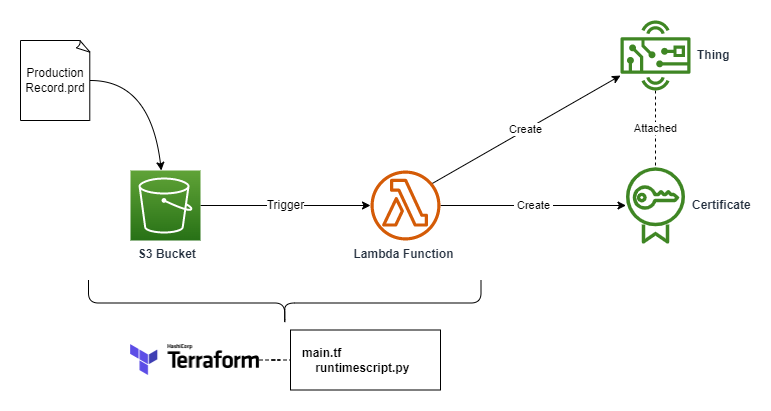

The diagram above was exported from draw.io. Its source (the exported page's mxGraphModel, read from the mxfile embedded in the PNG):
<mxGraphModel dx="1434" dy="844" grid="1" gridSize="10" guides="1" tooltips="1" connect="1" arrows="1" fold="1" page="1" pageScale="1" pageWidth="1169" pageHeight="827" math="0" shadow="0">
  <root>
    <mxCell id="0" />
    <mxCell id="1" parent="0" />
    <mxCell id="50enxC9HLnrfEUEeyhwm-23" value="&lt;font style=&quot;font-size: 12px;&quot;&gt;Trigger&lt;/font&gt;" style="edgeStyle=orthogonalEdgeStyle;rounded=0;orthogonalLoop=1;jettySize=auto;html=1;endArrow=classic;endFill=1;spacingBottom=0;spacingRight=0;labelPosition=center;verticalLabelPosition=middle;align=center;verticalAlign=middle;" parent="1" source="UEzPUAAOIrF-is8g5C7q-116" target="50enxC9HLnrfEUEeyhwm-22" edge="1">
      <mxGeometry relative="1" as="geometry">
        <mxPoint as="offset" />
      </mxGeometry>
    </mxCell>
    <mxCell id="UEzPUAAOIrF-is8g5C7q-116" value="&lt;b&gt;S3 Bucket&lt;/b&gt;&lt;b&gt;&amp;nbsp;&lt;br&gt;&lt;/b&gt;" style="outlineConnect=0;fontColor=#232F3E;gradientColor=#60A337;gradientDirection=north;fillColor=#277116;strokeColor=#ffffff;dashed=0;verticalLabelPosition=bottom;verticalAlign=top;align=center;html=1;fontSize=12;fontStyle=0;aspect=fixed;shape=mxgraph.aws4.resourceIcon;resIcon=mxgraph.aws4.s3;labelBackgroundColor=#ffffff;labelPosition=center;spacingLeft=5;" parent="1" vertex="1">
      <mxGeometry x="240" y="240" width="70" height="70" as="geometry" />
    </mxCell>
    <mxCell id="50enxC9HLnrfEUEeyhwm-14" value="Production&lt;br&gt;Record.prd" style="whiteSpace=wrap;html=1;shape=mxgraph.basic.document" parent="1" vertex="1">
      <mxGeometry x="130" y="110" width="70" height="80" as="geometry" />
    </mxCell>
    <mxCell id="50enxC9HLnrfEUEeyhwm-32" value="Create" style="rounded=0;orthogonalLoop=1;jettySize=auto;html=1;" parent="1" target="50enxC9HLnrfEUEeyhwm-34" edge="1">
      <mxGeometry relative="1" as="geometry">
        <mxPoint x="720" y="146" as="targetPoint" />
        <mxPoint x="539.9992038397671" y="254.0004776961398" as="sourcePoint" />
      </mxGeometry>
    </mxCell>
    <mxCell id="1whrLOmoaJ3RaqAwTMCr-1" value="&amp;nbsp;Create&amp;nbsp;" style="edgeStyle=orthogonalEdgeStyle;rounded=0;orthogonalLoop=1;jettySize=auto;html=1;spacingLeft=0;spacing=2;" parent="1" source="50enxC9HLnrfEUEeyhwm-22" target="50enxC9HLnrfEUEeyhwm-95" edge="1">
      <mxGeometry relative="1" as="geometry" />
    </mxCell>
    <mxCell id="50enxC9HLnrfEUEeyhwm-22" value="&lt;div style=&quot;&quot;&gt;&lt;b style=&quot;background-color: initial;&quot;&gt;Lambda Function&lt;/b&gt;&lt;/div&gt;&lt;div style=&quot;text-align: justify;&quot;&gt;&lt;br&gt;&lt;/div&gt;" style="sketch=0;outlineConnect=0;fontColor=#232F3E;gradientColor=none;fillColor=#D45B07;strokeColor=none;dashed=0;verticalLabelPosition=bottom;verticalAlign=top;align=center;html=1;fontSize=12;fontStyle=0;aspect=fixed;pointerEvents=1;shape=mxgraph.aws4.lambda_function;labelPosition=center;spacingRight=5;" parent="1" vertex="1">
      <mxGeometry x="480" y="240" width="70" height="70" as="geometry" />
    </mxCell>
    <mxCell id="50enxC9HLnrfEUEeyhwm-97" value="Attached" style="edgeStyle=orthogonalEdgeStyle;rounded=0;orthogonalLoop=1;jettySize=auto;html=1;endArrow=none;endFill=0;dashed=1;" parent="1" source="50enxC9HLnrfEUEeyhwm-34" target="50enxC9HLnrfEUEeyhwm-95" edge="1">
      <mxGeometry relative="1" as="geometry" />
    </mxCell>
    <mxCell id="50enxC9HLnrfEUEeyhwm-34" value="&lt;b&gt;Thing&lt;br&gt;&lt;/b&gt;" style="sketch=0;outlineConnect=0;fontColor=#232F3E;gradientColor=none;fillColor=#3F8624;strokeColor=none;dashed=0;verticalLabelPosition=middle;verticalAlign=middle;align=left;html=1;fontSize=12;fontStyle=0;aspect=fixed;pointerEvents=1;shape=mxgraph.aws4.hardware_board;labelPosition=right;spacingLeft=5;" parent="1" vertex="1">
      <mxGeometry x="730" y="90" width="70" height="70" as="geometry" />
    </mxCell>
    <mxCell id="50enxC9HLnrfEUEeyhwm-95" value="&lt;b&gt;Certificate&lt;br&gt;&lt;/b&gt;" style="sketch=0;outlineConnect=0;fontColor=#232F3E;gradientColor=none;fillColor=#3F8624;strokeColor=none;dashed=0;verticalLabelPosition=middle;verticalAlign=middle;align=left;html=1;fontSize=12;fontStyle=0;aspect=fixed;pointerEvents=1;shape=mxgraph.aws4.certificate_manager;labelPosition=right;spacingLeft=5;" parent="1" vertex="1">
      <mxGeometry x="735.5" y="236" width="59" height="78" as="geometry" />
    </mxCell>
    <mxCell id="50enxC9HLnrfEUEeyhwm-98" value="" style="shape=curlyBracket;whiteSpace=wrap;html=1;rounded=1;labelPosition=left;verticalLabelPosition=middle;align=right;verticalAlign=middle;rotation=-90;textDirection=ltr;" parent="1" vertex="1">
      <mxGeometry x="371.25" y="176.25" width="46" height="392.5" as="geometry" />
    </mxCell>
    <mxCell id="1whrLOmoaJ3RaqAwTMCr-4" style="edgeStyle=orthogonalEdgeStyle;rounded=0;orthogonalLoop=1;jettySize=auto;html=1;entryX=0;entryY=0.5;entryDx=0;entryDy=0;endArrow=none;endFill=0;dashed=1;" parent="1" source="50enxC9HLnrfEUEeyhwm-104" target="1whrLOmoaJ3RaqAwTMCr-3" edge="1">
      <mxGeometry relative="1" as="geometry" />
    </mxCell>
    <mxCell id="50enxC9HLnrfEUEeyhwm-104" value="" style="shape=image;verticalLabelPosition=bottom;labelBackgroundColor=default;verticalAlign=top;aspect=fixed;imageAspect=0;image=https://upload.wikimedia.org/wikipedia/commons/thumb/0/04/Terraform_Logo.svg/512px-Terraform_Logo.svg.png;" parent="1" vertex="1">
      <mxGeometry x="239.99999999999997" y="414" width="129.04" height="31" as="geometry" />
    </mxCell>
    <mxCell id="1whrLOmoaJ3RaqAwTMCr-2" value="" style="curved=1;endArrow=classic;html=1;rounded=0;exitX=1;exitY=0.5;exitDx=0;exitDy=0;exitPerimeter=0;" parent="1" source="50enxC9HLnrfEUEeyhwm-14" target="UEzPUAAOIrF-is8g5C7q-116" edge="1">
      <mxGeometry width="50" height="50" relative="1" as="geometry">
        <mxPoint x="210" y="320" as="sourcePoint" />
        <mxPoint x="270" y="220" as="targetPoint" />
        <Array as="points">
          <mxPoint x="260" y="150" />
        </Array>
      </mxGeometry>
    </mxCell>
    <mxCell id="1whrLOmoaJ3RaqAwTMCr-3" value="main.tf&lt;br&gt;&amp;nbsp; &amp;nbsp; runtimescript.py" style="text;html=1;strokeColor=default;fillColor=none;align=left;verticalAlign=middle;whiteSpace=wrap;rounded=0;fontStyle=1;spacingLeft=10;" parent="1" vertex="1">
      <mxGeometry x="400" y="399.5" width="150" height="60" as="geometry" />
    </mxCell>
  </root>
</mxGraphModel>